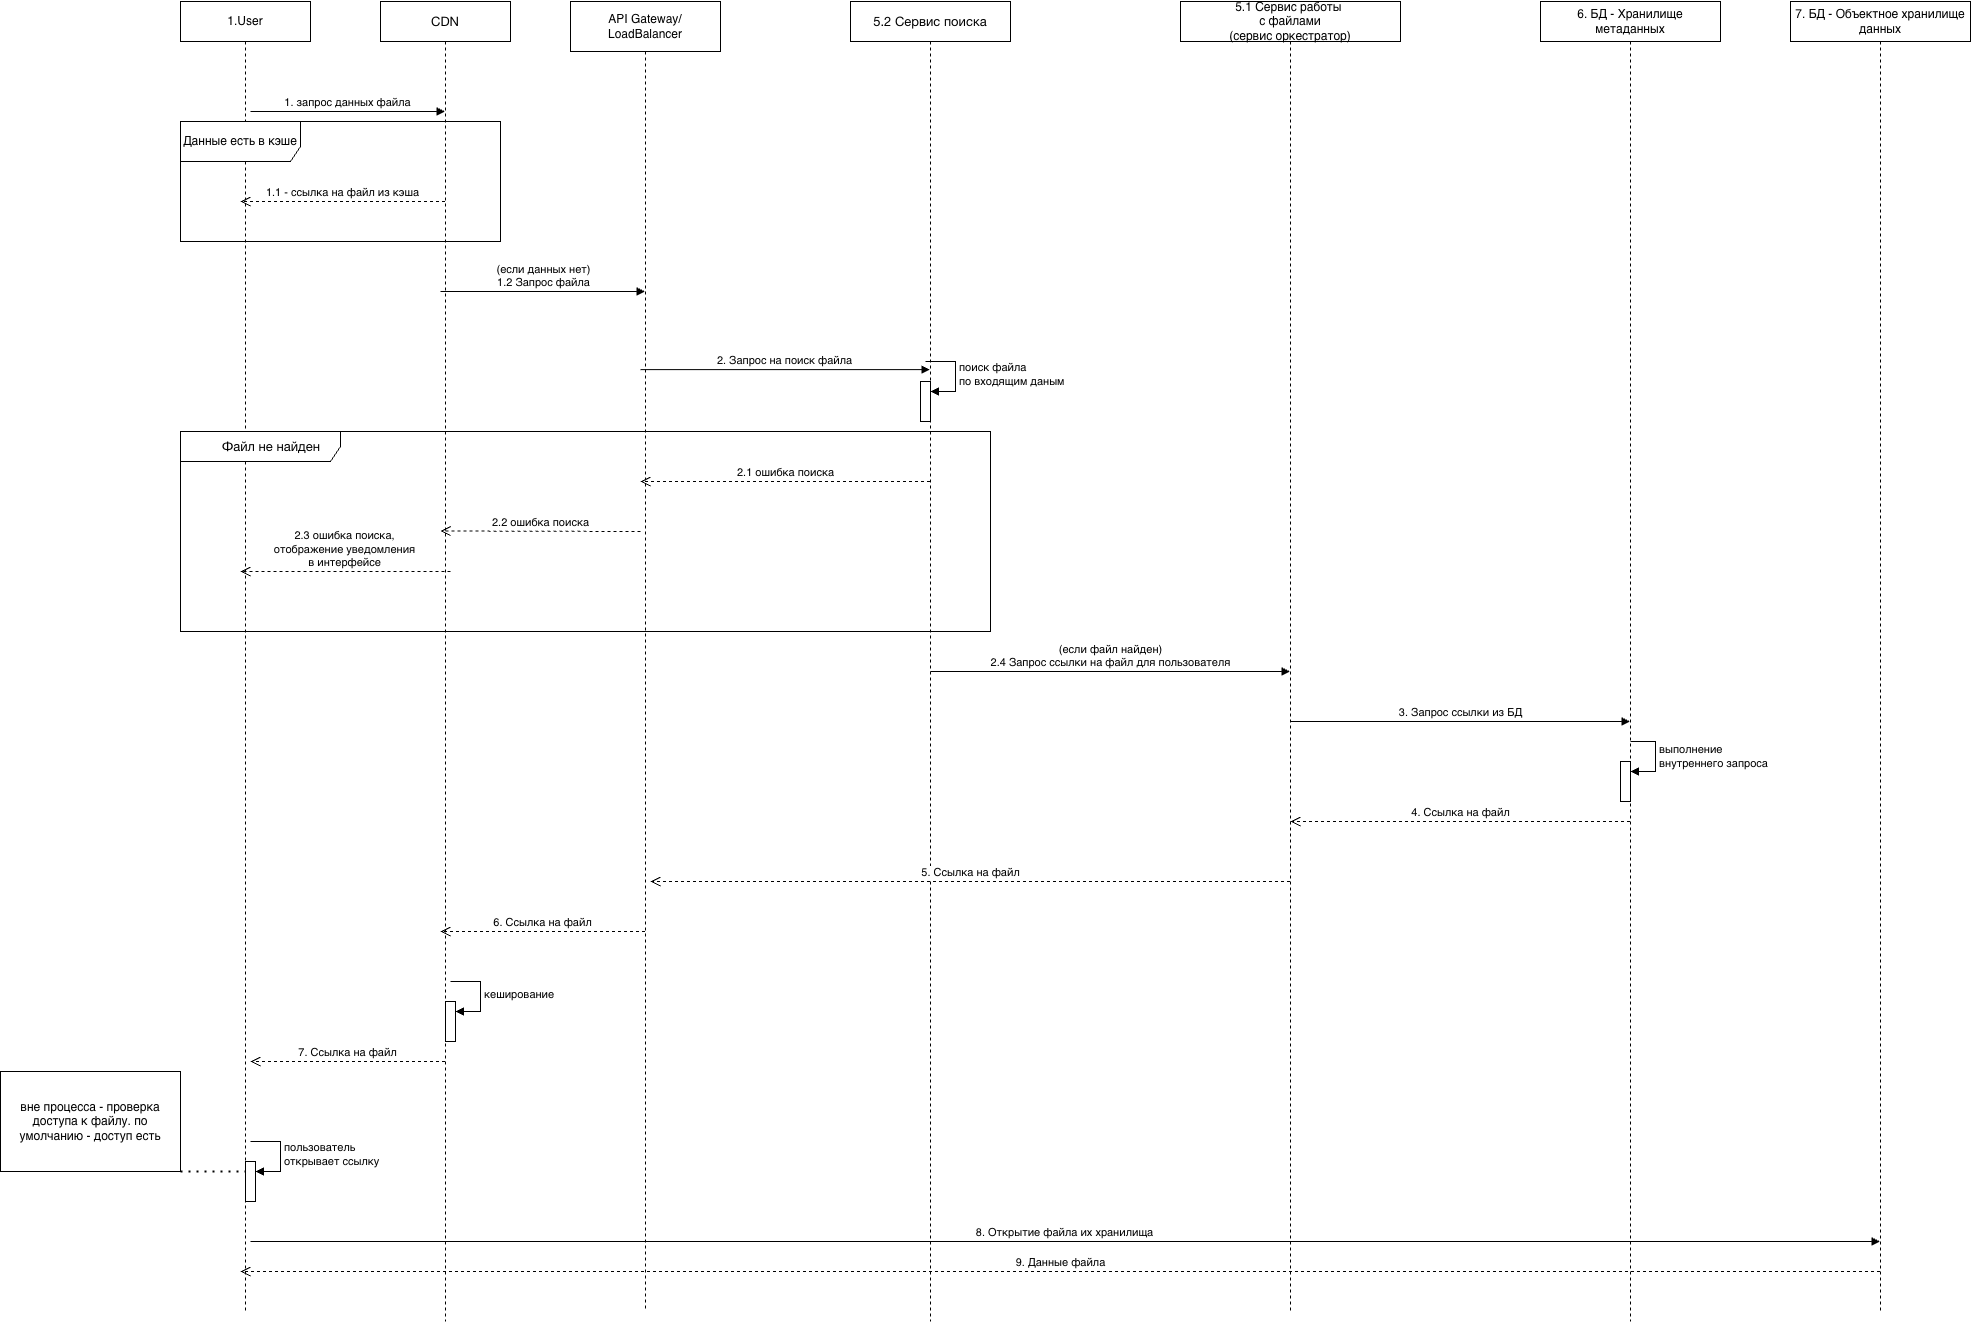

The diagram above was exported from draw.io. Its source (the exported page's mxGraphModel, read from the mxfile embedded in the PNG):
<mxGraphModel dx="2847" dy="1221" grid="1" gridSize="10" guides="1" tooltips="1" connect="1" arrows="1" fold="1" page="1" pageScale="1" pageWidth="827" pageHeight="1169" math="0" shadow="0">
  <root>
    <mxCell id="0" />
    <mxCell id="1" parent="0" />
    <mxCell id="5KbGUldzKy9rjNmodQX_-1" parent="1" style="shape=umlLifeline;perimeter=lifelinePerimeter;whiteSpace=wrap;html=1;container=1;dropTarget=0;collapsible=0;recursiveResize=0;outlineConnect=0;portConstraint=eastwest;newEdgeStyle={&quot;curved&quot;:0,&quot;rounded&quot;:0};" value="1.User" vertex="1">
      <mxGeometry height="1310" width="130" x="-90" y="80" as="geometry" />
    </mxCell>
    <mxCell id="5KbGUldzKy9rjNmodQX_-32" parent="5KbGUldzKy9rjNmodQX_-1" style="html=1;points=[[0,0,0,0,5],[0,1,0,0,-5],[1,0,0,0,5],[1,1,0,0,-5]];perimeter=orthogonalPerimeter;outlineConnect=0;targetShapes=umlLifeline;portConstraint=eastwest;newEdgeStyle={&quot;curved&quot;:0,&quot;rounded&quot;:0};" value="" vertex="1">
      <mxGeometry height="40" width="10" x="65" y="1160" as="geometry" />
    </mxCell>
    <mxCell id="5KbGUldzKy9rjNmodQX_-33" edge="1" parent="5KbGUldzKy9rjNmodQX_-1" style="html=1;align=left;spacingLeft=2;endArrow=block;rounded=0;edgeStyle=orthogonalEdgeStyle;curved=0;rounded=0;" target="5KbGUldzKy9rjNmodQX_-32" value="пользователь &lt;br&gt;открывает ссылку">
      <mxGeometry relative="1" as="geometry">
        <Array as="points">
          <mxPoint x="100" y="1170" />
        </Array>
        <mxPoint x="70" y="1140" as="sourcePoint" />
      </mxGeometry>
    </mxCell>
    <mxCell id="5KbGUldzKy9rjNmodQX_-2" parent="1" style="shape=umlLifeline;perimeter=lifelinePerimeter;whiteSpace=wrap;html=1;container=1;dropTarget=0;collapsible=0;recursiveResize=0;outlineConnect=0;portConstraint=eastwest;newEdgeStyle={&quot;curved&quot;:0,&quot;rounded&quot;:0};size=50;" value="&lt;div&gt;&lt;span style=&quot;background-color: transparent; color: light-dark(rgb(0, 0, 0), rgb(255, 255, 255));&quot;&gt;API Gateway/ LoadBalancer&lt;/span&gt;&lt;/div&gt;" vertex="1">
      <mxGeometry height="1310" width="150" x="300" y="80" as="geometry" />
    </mxCell>
    <mxCell id="5KbGUldzKy9rjNmodQX_-3" parent="1" style="shape=umlLifeline;perimeter=lifelinePerimeter;whiteSpace=wrap;html=1;container=1;dropTarget=0;collapsible=0;recursiveResize=0;outlineConnect=0;portConstraint=eastwest;newEdgeStyle={&quot;curved&quot;:0,&quot;rounded&quot;:0};" value="&lt;p class=&quot;p1&quot; style=&quot;margin: 0px; font-style: normal; font-variant: normal; font-size-adjust: none; font-language-override: normal; font-kerning: auto; font-optical-sizing: auto; font-feature-settings: normal; font-variation-settings: normal; font-stretch: normal; font-size: 13px; line-height: normal; font-family: &amp;quot;Helvetica Neue&amp;quot;; text-align: start;&quot;&gt;5.2 Сервис поиска&lt;/p&gt;" vertex="1">
      <mxGeometry height="1320" width="160" x="580" y="80" as="geometry" />
    </mxCell>
    <mxCell id="5KbGUldzKy9rjNmodQX_-17" parent="5KbGUldzKy9rjNmodQX_-3" style="html=1;points=[[0,0,0,0,5],[0,1,0,0,-5],[1,0,0,0,5],[1,1,0,0,-5]];perimeter=orthogonalPerimeter;outlineConnect=0;targetShapes=umlLifeline;portConstraint=eastwest;newEdgeStyle={&quot;curved&quot;:0,&quot;rounded&quot;:0};" value="" vertex="1">
      <mxGeometry height="40" width="10" x="70" y="380" as="geometry" />
    </mxCell>
    <mxCell id="5KbGUldzKy9rjNmodQX_-18" edge="1" parent="5KbGUldzKy9rjNmodQX_-3" style="html=1;align=left;spacingLeft=2;endArrow=block;rounded=0;edgeStyle=orthogonalEdgeStyle;curved=0;rounded=0;" target="5KbGUldzKy9rjNmodQX_-17" value="поиск файла &lt;br&gt;по входящим даным">
      <mxGeometry relative="1" as="geometry">
        <Array as="points">
          <mxPoint x="105" y="390" />
        </Array>
        <mxPoint x="75" y="360" as="sourcePoint" />
      </mxGeometry>
    </mxCell>
    <mxCell id="5KbGUldzKy9rjNmodQX_-6" parent="1" style="shape=umlLifeline;perimeter=lifelinePerimeter;whiteSpace=wrap;html=1;container=1;dropTarget=0;collapsible=0;recursiveResize=0;outlineConnect=0;portConstraint=eastwest;newEdgeStyle={&quot;curved&quot;:0,&quot;rounded&quot;:0};" value="&lt;div&gt;&lt;span style=&quot;background-color: transparent; color: light-dark(rgb(0, 0, 0), rgb(255, 255, 255));&quot;&gt;5.1 Сервис работы&amp;nbsp;&lt;/span&gt;&lt;/div&gt;&lt;div&gt;с файлами&lt;/div&gt;&lt;div&gt;(сервис оркестратор)&lt;/div&gt;" vertex="1">
      <mxGeometry height="1310" width="220" x="910" y="80" as="geometry" />
    </mxCell>
    <mxCell id="5KbGUldzKy9rjNmodQX_-7" parent="1" style="shape=umlLifeline;perimeter=lifelinePerimeter;whiteSpace=wrap;html=1;container=1;dropTarget=0;collapsible=0;recursiveResize=0;outlineConnect=0;portConstraint=eastwest;newEdgeStyle={&quot;curved&quot;:0,&quot;rounded&quot;:0};" value="6. БД - Хранилище метаданных" vertex="1">
      <mxGeometry height="1320" width="180" x="1270" y="80" as="geometry" />
    </mxCell>
    <mxCell id="5KbGUldzKy9rjNmodQX_-24" parent="5KbGUldzKy9rjNmodQX_-7" style="html=1;points=[[0,0,0,0,5],[0,1,0,0,-5],[1,0,0,0,5],[1,1,0,0,-5]];perimeter=orthogonalPerimeter;outlineConnect=0;targetShapes=umlLifeline;portConstraint=eastwest;newEdgeStyle={&quot;curved&quot;:0,&quot;rounded&quot;:0};" value="" vertex="1">
      <mxGeometry height="40" width="10" x="80" y="760" as="geometry" />
    </mxCell>
    <mxCell id="5KbGUldzKy9rjNmodQX_-25" edge="1" parent="5KbGUldzKy9rjNmodQX_-7" style="html=1;align=left;spacingLeft=2;endArrow=block;rounded=0;edgeStyle=orthogonalEdgeStyle;curved=0;rounded=0;" target="5KbGUldzKy9rjNmodQX_-24" value="выполнение &lt;br&gt;внутреннего запроса&amp;nbsp;">
      <mxGeometry relative="1" as="geometry">
        <Array as="points">
          <mxPoint x="115" y="770" />
        </Array>
        <mxPoint x="90" y="740" as="sourcePoint" />
      </mxGeometry>
    </mxCell>
    <mxCell id="5KbGUldzKy9rjNmodQX_-8" parent="1" style="shape=umlLifeline;perimeter=lifelinePerimeter;whiteSpace=wrap;html=1;container=1;dropTarget=0;collapsible=0;recursiveResize=0;outlineConnect=0;portConstraint=eastwest;newEdgeStyle={&quot;curved&quot;:0,&quot;rounded&quot;:0};" value="7. БД - Объектное хранилище данных" vertex="1">
      <mxGeometry height="1310" width="180" x="1520" y="80" as="geometry" />
    </mxCell>
    <mxCell id="5KbGUldzKy9rjNmodQX_-10" parent="1" style="shape=umlLifeline;perimeter=lifelinePerimeter;whiteSpace=wrap;html=1;container=1;dropTarget=0;collapsible=0;recursiveResize=0;outlineConnect=0;portConstraint=eastwest;newEdgeStyle={&quot;curved&quot;:0,&quot;rounded&quot;:0};" value="&lt;p class=&quot;p1&quot; style=&quot;margin: 0px; font-style: normal; font-variant: normal; font-size-adjust: none; font-language-override: normal; font-kerning: auto; font-optical-sizing: auto; font-feature-settings: normal; font-variation-settings: normal; font-stretch: normal; font-size: 13px; line-height: normal; font-family: &amp;quot;Helvetica Neue&amp;quot;; text-align: start;&quot;&gt;CDN&lt;/p&gt;" vertex="1">
      <mxGeometry height="1320" width="130" x="110" y="80" as="geometry" />
    </mxCell>
    <mxCell id="5KbGUldzKy9rjNmodQX_-29" parent="5KbGUldzKy9rjNmodQX_-10" style="html=1;points=[[0,0,0,0,5],[0,1,0,0,-5],[1,0,0,0,5],[1,1,0,0,-5]];perimeter=orthogonalPerimeter;outlineConnect=0;targetShapes=umlLifeline;portConstraint=eastwest;newEdgeStyle={&quot;curved&quot;:0,&quot;rounded&quot;:0};" value="" vertex="1">
      <mxGeometry height="40" width="10" x="65" y="1000" as="geometry" />
    </mxCell>
    <mxCell id="5KbGUldzKy9rjNmodQX_-30" edge="1" parent="5KbGUldzKy9rjNmodQX_-10" style="html=1;align=left;spacingLeft=2;endArrow=block;rounded=0;edgeStyle=orthogonalEdgeStyle;curved=0;rounded=0;" target="5KbGUldzKy9rjNmodQX_-29" value="кеширование">
      <mxGeometry relative="1" as="geometry">
        <Array as="points">
          <mxPoint x="100" y="980" />
          <mxPoint x="100" y="1010" />
        </Array>
        <mxPoint x="70" y="980" as="sourcePoint" />
      </mxGeometry>
    </mxCell>
    <mxCell id="5KbGUldzKy9rjNmodQX_-11" edge="1" parent="1" style="html=1;verticalAlign=bottom;endArrow=block;curved=0;rounded=0;" target="5KbGUldzKy9rjNmodQX_-10" value="1. запрос данных файла">
      <mxGeometry relative="1" width="80" as="geometry">
        <mxPoint x="-20" y="190" as="sourcePoint" />
        <mxPoint x="50" y="190" as="targetPoint" />
      </mxGeometry>
    </mxCell>
    <mxCell id="5KbGUldzKy9rjNmodQX_-12" parent="1" style="shape=umlFrame;whiteSpace=wrap;html=1;pointerEvents=0;width=120;height=40;" value="Данные есть в кэше" vertex="1">
      <mxGeometry height="120" width="320" x="-90" y="200" as="geometry" />
    </mxCell>
    <mxCell id="5KbGUldzKy9rjNmodQX_-13" edge="1" parent="1" source="5KbGUldzKy9rjNmodQX_-10" style="html=1;verticalAlign=bottom;endArrow=open;dashed=1;endSize=8;curved=0;rounded=0;" value="1.1 - ссылка на файл из кэша">
      <mxGeometry relative="1" as="geometry">
        <mxPoint x="50" y="280" as="sourcePoint" />
        <mxPoint x="-30" y="280" as="targetPoint" />
      </mxGeometry>
    </mxCell>
    <mxCell id="5KbGUldzKy9rjNmodQX_-14" edge="1" parent="1" style="html=1;verticalAlign=bottom;endArrow=block;curved=0;rounded=0;" target="5KbGUldzKy9rjNmodQX_-2" value="(если данных нет) &lt;br&gt;1.2 Запрос файла">
      <mxGeometry relative="1" width="80" as="geometry">
        <mxPoint x="170" y="370" as="sourcePoint" />
        <mxPoint x="250" y="370" as="targetPoint" />
      </mxGeometry>
    </mxCell>
    <mxCell id="5KbGUldzKy9rjNmodQX_-15" edge="1" parent="1" source="5KbGUldzKy9rjNmodQX_-2" style="html=1;verticalAlign=bottom;endArrow=block;curved=0;rounded=0;exitX=0.467;exitY=0.281;exitDx=0;exitDy=0;exitPerimeter=0;" target="5KbGUldzKy9rjNmodQX_-3" value="2. Запрос на поиск файла">
      <mxGeometry relative="1" width="80" as="geometry">
        <mxPoint x="380" y="420" as="sourcePoint" />
        <mxPoint x="460" y="420" as="targetPoint" />
      </mxGeometry>
    </mxCell>
    <mxCell id="5KbGUldzKy9rjNmodQX_-16" parent="1" style="shape=umlFrame;whiteSpace=wrap;html=1;pointerEvents=0;width=160;height=30;" value="&lt;p class=&quot;p1&quot; style=&quot;margin: 0px 0px 0px 22px; font-style: normal; font-variant: normal; font-size-adjust: none; font-language-override: normal; font-kerning: auto; font-optical-sizing: auto; font-feature-settings: normal; font-variation-settings: normal; font-stretch: normal; font-size: 13px; line-height: normal; font-family: &amp;quot;Helvetica Neue&amp;quot;; text-align: start;&quot;&gt;Файл не найден&lt;/p&gt;" vertex="1">
      <mxGeometry height="200" width="810" x="-90" y="510" as="geometry" />
    </mxCell>
    <mxCell id="5KbGUldzKy9rjNmodQX_-19" edge="1" parent="1" source="5KbGUldzKy9rjNmodQX_-3" style="html=1;verticalAlign=bottom;endArrow=open;dashed=1;endSize=8;curved=0;rounded=0;" value="2.1 ошибка поиска">
      <mxGeometry relative="1" as="geometry">
        <mxPoint x="450" y="560" as="sourcePoint" />
        <mxPoint x="370" y="560" as="targetPoint" />
      </mxGeometry>
    </mxCell>
    <mxCell id="5KbGUldzKy9rjNmodQX_-20" edge="1" parent="1" style="html=1;verticalAlign=bottom;endArrow=open;dashed=1;endSize=8;curved=0;rounded=0;" value="2.2 ошибка поиска">
      <mxGeometry relative="1" as="geometry">
        <mxPoint x="370" y="610" as="sourcePoint" />
        <mxPoint x="170" y="609.5" as="targetPoint" />
      </mxGeometry>
    </mxCell>
    <mxCell id="5KbGUldzKy9rjNmodQX_-21" edge="1" parent="1" style="html=1;verticalAlign=bottom;endArrow=open;dashed=1;endSize=8;curved=0;rounded=0;" value="2.3 ошибка поиска, &lt;br&gt;отображение уведомления &lt;br&gt;в интерфейсе">
      <mxGeometry relative="1" as="geometry">
        <mxPoint as="offset" />
        <mxPoint x="180" y="650" as="sourcePoint" />
        <mxPoint x="-30" y="650" as="targetPoint" />
      </mxGeometry>
    </mxCell>
    <mxCell id="5KbGUldzKy9rjNmodQX_-22" edge="1" parent="1" style="html=1;verticalAlign=bottom;endArrow=block;curved=0;rounded=0;" target="5KbGUldzKy9rjNmodQX_-6" value="(если файл найден)&lt;br&gt;2.4 Запрос ссылки на файл для пользователя">
      <mxGeometry relative="1" width="80" as="geometry">
        <mxPoint x="660" y="750" as="sourcePoint" />
        <mxPoint x="740" y="750" as="targetPoint" />
      </mxGeometry>
    </mxCell>
    <mxCell id="5KbGUldzKy9rjNmodQX_-23" edge="1" parent="1" style="html=1;verticalAlign=bottom;endArrow=block;curved=0;rounded=0;" target="5KbGUldzKy9rjNmodQX_-7" value="3. Запрос ссылки из БД">
      <mxGeometry relative="1" width="80" as="geometry">
        <mxPoint x="1020" y="800" as="sourcePoint" />
        <mxPoint x="1100" y="800" as="targetPoint" />
      </mxGeometry>
    </mxCell>
    <mxCell id="5KbGUldzKy9rjNmodQX_-26" edge="1" parent="1" source="5KbGUldzKy9rjNmodQX_-7" style="html=1;verticalAlign=bottom;endArrow=open;dashed=1;endSize=8;curved=0;rounded=0;" value="4. Ссылка на файл">
      <mxGeometry relative="1" as="geometry">
        <mxPoint x="1100" y="900" as="sourcePoint" />
        <mxPoint x="1020" y="900" as="targetPoint" />
      </mxGeometry>
    </mxCell>
    <mxCell id="5KbGUldzKy9rjNmodQX_-27" edge="1" parent="1" source="5KbGUldzKy9rjNmodQX_-6" style="html=1;verticalAlign=bottom;endArrow=open;dashed=1;endSize=8;curved=0;rounded=0;" value="5. Ссылка на файл">
      <mxGeometry relative="1" as="geometry">
        <mxPoint x="450" y="960" as="sourcePoint" />
        <mxPoint x="380" y="960" as="targetPoint" />
      </mxGeometry>
    </mxCell>
    <mxCell id="5KbGUldzKy9rjNmodQX_-28" edge="1" parent="1" source="5KbGUldzKy9rjNmodQX_-2" style="html=1;verticalAlign=bottom;endArrow=open;dashed=1;endSize=8;curved=0;rounded=0;" value="6. Ссылка на файл">
      <mxGeometry relative="1" as="geometry">
        <mxPoint x="250" y="1010" as="sourcePoint" />
        <mxPoint x="170" y="1010" as="targetPoint" />
      </mxGeometry>
    </mxCell>
    <mxCell id="5KbGUldzKy9rjNmodQX_-31" edge="1" parent="1" source="5KbGUldzKy9rjNmodQX_-10" style="html=1;verticalAlign=bottom;endArrow=open;dashed=1;endSize=8;curved=0;rounded=0;" value="7. Ссылка на файл">
      <mxGeometry relative="1" as="geometry">
        <Array as="points">
          <mxPoint x="130" y="1140" />
        </Array>
        <mxPoint x="50" y="1140" as="sourcePoint" />
        <mxPoint x="-20" y="1140" as="targetPoint" />
      </mxGeometry>
    </mxCell>
    <mxCell id="5KbGUldzKy9rjNmodQX_-34" edge="1" parent="1" style="html=1;verticalAlign=bottom;endArrow=block;curved=0;rounded=0;" target="5KbGUldzKy9rjNmodQX_-8" value="8. Открытие файла их хранилища">
      <mxGeometry relative="1" width="80" as="geometry">
        <mxPoint x="-20" y="1320" as="sourcePoint" />
        <mxPoint x="60" y="1320" as="targetPoint" />
      </mxGeometry>
    </mxCell>
    <mxCell id="5KbGUldzKy9rjNmodQX_-35" edge="1" parent="1" style="html=1;verticalAlign=bottom;endArrow=open;dashed=1;endSize=8;curved=0;rounded=0;" value="9. Данные файла">
      <mxGeometry relative="1" as="geometry">
        <mxPoint x="1609.5" y="1350" as="sourcePoint" />
        <mxPoint x="-30" y="1350" as="targetPoint" />
      </mxGeometry>
    </mxCell>
    <mxCell id="5KbGUldzKy9rjNmodQX_-36" parent="1" style="html=1;whiteSpace=wrap;" value="вне процесса - проверка доступа к файлу. по умолчанию - доступ есть" vertex="1">
      <mxGeometry height="100" width="180" x="-270" y="1150" as="geometry" />
    </mxCell>
    <mxCell id="5KbGUldzKy9rjNmodQX_-39" edge="1" parent="1" source="5KbGUldzKy9rjNmodQX_-36" style="endArrow=none;dashed=1;html=1;dashPattern=1 3;strokeWidth=2;rounded=0;exitX=1;exitY=1;exitDx=0;exitDy=0;" target="5KbGUldzKy9rjNmodQX_-1" value="">
      <mxGeometry height="50" relative="1" width="50" as="geometry">
        <mxPoint x="750" y="970" as="sourcePoint" />
        <mxPoint x="800" y="920" as="targetPoint" />
      </mxGeometry>
    </mxCell>
  </root>
</mxGraphModel>